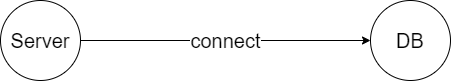

The diagram above was exported from draw.io. Its source (the exported page's mxGraphModel, read from the mxfile embedded in the PNG):
<mxGraphModel dx="1434" dy="763" grid="1" gridSize="10" guides="1" tooltips="1" connect="1" arrows="1" fold="1" page="1" pageScale="1" pageWidth="850" pageHeight="1100" math="0" shadow="0">
  <root>
    <mxCell id="0" />
    <mxCell id="1" parent="0" />
    <mxCell id="DwPCdrsnk0RcD9e9dyw3-49" value="connect" style="edgeStyle=orthogonalEdgeStyle;rounded=0;orthogonalLoop=1;jettySize=auto;html=1;entryX=0;entryY=0.5;entryDx=0;entryDy=0;fontSize=20;" edge="1" parent="1" source="DwPCdrsnk0RcD9e9dyw3-47" target="DwPCdrsnk0RcD9e9dyw3-48">
      <mxGeometry relative="1" as="geometry" />
    </mxCell>
    <mxCell id="DwPCdrsnk0RcD9e9dyw3-47" value="Server" style="ellipse;whiteSpace=wrap;html=1;aspect=fixed;fontSize=20;" vertex="1" parent="1">
      <mxGeometry x="180" y="380" width="80" height="80" as="geometry" />
    </mxCell>
    <mxCell id="DwPCdrsnk0RcD9e9dyw3-48" value="DB" style="ellipse;whiteSpace=wrap;html=1;aspect=fixed;fontSize=20;" vertex="1" parent="1">
      <mxGeometry x="550" y="380" width="80" height="80" as="geometry" />
    </mxCell>
  </root>
</mxGraphModel>